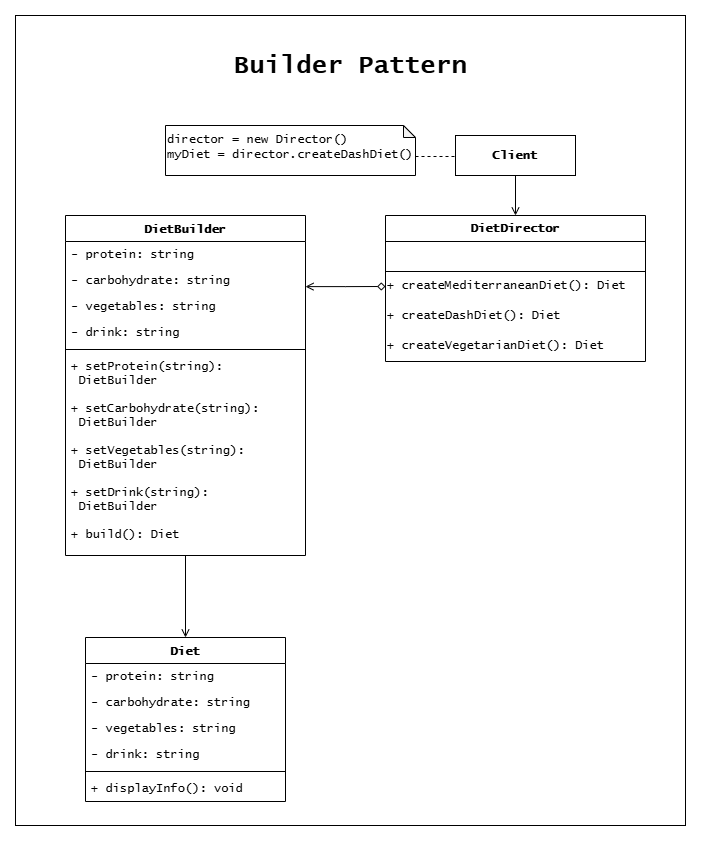

The diagram above was exported from draw.io. Its source (the exported page's mxGraphModel, read from the mxfile embedded in the PNG):
<mxGraphModel dx="3103" dy="1160" grid="1" gridSize="10" guides="1" tooltips="1" connect="1" arrows="1" fold="1" page="1" pageScale="1" pageWidth="827" pageHeight="1169" math="0" shadow="0">
  <root>
    <mxCell id="0" />
    <mxCell id="1" parent="0" />
    <mxCell id="2" value="" style="group" vertex="1" connectable="0" parent="1">
      <mxGeometry x="40" y="2180" width="670" height="810" as="geometry" />
    </mxCell>
    <mxCell id="3" value="" style="rounded=0;whiteSpace=wrap;html=1;" vertex="1" parent="2">
      <mxGeometry width="670" height="810" as="geometry" />
    </mxCell>
    <mxCell id="4" value="&lt;font face=&quot;Lucida Console&quot;&gt;Diet&lt;/font&gt;" style="swimlane;fontStyle=1;align=center;verticalAlign=top;childLayout=stackLayout;horizontal=1;startSize=26;horizontalStack=0;resizeParent=1;resizeParentMax=0;resizeLast=0;collapsible=1;marginBottom=0;whiteSpace=wrap;html=1;" vertex="1" parent="2">
      <mxGeometry x="70" y="622" width="200" height="164" as="geometry" />
    </mxCell>
    <mxCell id="5" value="- protein: string" style="text;strokeColor=none;fillColor=none;align=left;verticalAlign=top;spacingLeft=4;spacingRight=4;overflow=hidden;rotatable=0;points=[[0,0.5],[1,0.5]];portConstraint=eastwest;whiteSpace=wrap;html=1;fontFamily=Lucida Console;" vertex="1" parent="4">
      <mxGeometry y="26" width="200" height="26" as="geometry" />
    </mxCell>
    <mxCell id="6" value="- carbohydrate: string" style="text;strokeColor=none;fillColor=none;align=left;verticalAlign=top;spacingLeft=4;spacingRight=4;overflow=hidden;rotatable=0;points=[[0,0.5],[1,0.5]];portConstraint=eastwest;whiteSpace=wrap;html=1;fontFamily=Lucida Console;" vertex="1" parent="4">
      <mxGeometry y="52" width="200" height="26" as="geometry" />
    </mxCell>
    <mxCell id="7" value="- vegetables: string" style="text;strokeColor=none;fillColor=none;align=left;verticalAlign=top;spacingLeft=4;spacingRight=4;overflow=hidden;rotatable=0;points=[[0,0.5],[1,0.5]];portConstraint=eastwest;whiteSpace=wrap;html=1;fontFamily=Lucida Console;" vertex="1" parent="4">
      <mxGeometry y="78" width="200" height="26" as="geometry" />
    </mxCell>
    <mxCell id="8" value="- drink: string" style="text;strokeColor=none;fillColor=none;align=left;verticalAlign=top;spacingLeft=4;spacingRight=4;overflow=hidden;rotatable=0;points=[[0,0.5],[1,0.5]];portConstraint=eastwest;whiteSpace=wrap;html=1;fontFamily=Lucida Console;" vertex="1" parent="4">
      <mxGeometry y="104" width="200" height="26" as="geometry" />
    </mxCell>
    <mxCell id="9" value="" style="line;strokeWidth=1;fillColor=none;align=left;verticalAlign=middle;spacingTop=-1;spacingLeft=3;spacingRight=3;rotatable=0;labelPosition=right;points=[];portConstraint=eastwest;strokeColor=inherit;" vertex="1" parent="4">
      <mxGeometry y="130" width="200" height="8" as="geometry" />
    </mxCell>
    <mxCell id="10" value="+ displayInfo(): void" style="text;strokeColor=none;fillColor=none;align=left;verticalAlign=top;spacingLeft=4;spacingRight=4;overflow=hidden;rotatable=0;points=[[0,0.5],[1,0.5]];portConstraint=eastwest;whiteSpace=wrap;html=1;fontFamily=Lucida Console;" vertex="1" parent="4">
      <mxGeometry y="138" width="200" height="26" as="geometry" />
    </mxCell>
    <mxCell id="11" value="&lt;font face=&quot;Lucida Console&quot;&gt;DietBuilder&lt;/font&gt;" style="swimlane;fontStyle=1;align=center;verticalAlign=top;childLayout=stackLayout;horizontal=1;startSize=26;horizontalStack=0;resizeParent=1;resizeParentMax=0;resizeLast=0;collapsible=1;marginBottom=0;whiteSpace=wrap;html=1;" vertex="1" parent="2">
      <mxGeometry x="50" y="200" width="240" height="340" as="geometry" />
    </mxCell>
    <mxCell id="12" value="- protein: string" style="text;strokeColor=none;fillColor=none;align=left;verticalAlign=top;spacingLeft=4;spacingRight=4;overflow=hidden;rotatable=0;points=[[0,0.5],[1,0.5]];portConstraint=eastwest;whiteSpace=wrap;html=1;fontFamily=Lucida Console;" vertex="1" parent="11">
      <mxGeometry y="26" width="240" height="26" as="geometry" />
    </mxCell>
    <mxCell id="13" value="- carbohydrate: string" style="text;strokeColor=none;fillColor=none;align=left;verticalAlign=top;spacingLeft=4;spacingRight=4;overflow=hidden;rotatable=0;points=[[0,0.5],[1,0.5]];portConstraint=eastwest;whiteSpace=wrap;html=1;fontFamily=Lucida Console;" vertex="1" parent="11">
      <mxGeometry y="52" width="240" height="26" as="geometry" />
    </mxCell>
    <mxCell id="14" value="- vegetables: string" style="text;strokeColor=none;fillColor=none;align=left;verticalAlign=top;spacingLeft=4;spacingRight=4;overflow=hidden;rotatable=0;points=[[0,0.5],[1,0.5]];portConstraint=eastwest;whiteSpace=wrap;html=1;fontFamily=Lucida Console;" vertex="1" parent="11">
      <mxGeometry y="78" width="240" height="26" as="geometry" />
    </mxCell>
    <mxCell id="15" value="- drink: string" style="text;strokeColor=none;fillColor=none;align=left;verticalAlign=top;spacingLeft=4;spacingRight=4;overflow=hidden;rotatable=0;points=[[0,0.5],[1,0.5]];portConstraint=eastwest;whiteSpace=wrap;html=1;fontFamily=Lucida Console;" vertex="1" parent="11">
      <mxGeometry y="104" width="240" height="26" as="geometry" />
    </mxCell>
    <mxCell id="16" value="" style="line;strokeWidth=1;fillColor=none;align=left;verticalAlign=middle;spacingTop=-1;spacingLeft=3;spacingRight=3;rotatable=0;labelPosition=right;points=[];portConstraint=eastwest;strokeColor=inherit;" vertex="1" parent="11">
      <mxGeometry y="130" width="240" height="8" as="geometry" />
    </mxCell>
    <mxCell id="17" value="+ setProtein(string):&lt;div&gt;&amp;nbsp;DietBuilder&lt;/div&gt;" style="text;strokeColor=none;fillColor=none;align=left;verticalAlign=top;spacingLeft=4;spacingRight=4;overflow=hidden;rotatable=0;points=[[0,0.5],[1,0.5]];portConstraint=eastwest;whiteSpace=wrap;html=1;fontFamily=Lucida Console;" vertex="1" parent="11">
      <mxGeometry y="138" width="240" height="42" as="geometry" />
    </mxCell>
    <mxCell id="18" value="+ setCarbohydrate(string):&lt;div&gt;&amp;nbsp;DietBuilder&lt;/div&gt;" style="text;strokeColor=none;fillColor=none;align=left;verticalAlign=top;spacingLeft=4;spacingRight=4;overflow=hidden;rotatable=0;points=[[0,0.5],[1,0.5]];portConstraint=eastwest;whiteSpace=wrap;html=1;fontFamily=Lucida Console;" vertex="1" parent="11">
      <mxGeometry y="180" width="240" height="42" as="geometry" />
    </mxCell>
    <mxCell id="19" value="+ setVegetables(string):&lt;div&gt;&amp;nbsp;DietBuilder&lt;/div&gt;" style="text;strokeColor=none;fillColor=none;align=left;verticalAlign=top;spacingLeft=4;spacingRight=4;overflow=hidden;rotatable=0;points=[[0,0.5],[1,0.5]];portConstraint=eastwest;whiteSpace=wrap;html=1;fontFamily=Lucida Console;" vertex="1" parent="11">
      <mxGeometry y="222" width="240" height="42" as="geometry" />
    </mxCell>
    <mxCell id="20" value="+ setDrink(string):&lt;div&gt;&amp;nbsp;DietBuilder&lt;/div&gt;" style="text;strokeColor=none;fillColor=none;align=left;verticalAlign=top;spacingLeft=4;spacingRight=4;overflow=hidden;rotatable=0;points=[[0,0.5],[1,0.5]];portConstraint=eastwest;whiteSpace=wrap;html=1;fontFamily=Lucida Console;" vertex="1" parent="11">
      <mxGeometry y="264" width="240" height="42" as="geometry" />
    </mxCell>
    <mxCell id="21" value="+ build():&amp;nbsp;&lt;span style=&quot;background-color: transparent; color: light-dark(rgb(0, 0, 0), rgb(255, 255, 255));&quot;&gt;Diet&lt;/span&gt;" style="text;strokeColor=none;fillColor=none;align=left;verticalAlign=top;spacingLeft=4;spacingRight=4;overflow=hidden;rotatable=0;points=[[0,0.5],[1,0.5]];portConstraint=eastwest;whiteSpace=wrap;html=1;fontFamily=Lucida Console;" vertex="1" parent="11">
      <mxGeometry y="306" width="240" height="34" as="geometry" />
    </mxCell>
    <mxCell id="22" value="DietDirector" style="swimlane;fontStyle=1;align=center;verticalAlign=top;childLayout=stackLayout;horizontal=1;startSize=26;horizontalStack=0;resizeParent=1;resizeParentMax=0;resizeLast=0;collapsible=1;marginBottom=0;whiteSpace=wrap;html=1;strokeColor=default;fontFamily=Lucida Console;" vertex="1" parent="2">
      <mxGeometry x="370" y="200" width="260" height="146" as="geometry" />
    </mxCell>
    <mxCell id="23" value="" style="text;strokeColor=default;fillColor=none;align=left;verticalAlign=top;spacingLeft=4;spacingRight=4;overflow=hidden;rotatable=0;points=[[0,0.5],[1,0.5]];portConstraint=eastwest;whiteSpace=wrap;html=1;fontFamily=Lucida Console;" vertex="1" parent="22">
      <mxGeometry y="26" width="260" height="30" as="geometry" />
    </mxCell>
    <mxCell id="24" style="edgeStyle=orthogonalEdgeStyle;rounded=0;orthogonalLoop=1;jettySize=auto;html=1;exitX=0;exitY=0.5;exitDx=0;exitDy=0;entryX=0;entryY=0.5;entryDx=0;entryDy=0;" edge="1" parent="22" source="25" target="25">
      <mxGeometry relative="1" as="geometry">
        <mxPoint x="-20" y="70.6190476190477" as="targetPoint" />
      </mxGeometry>
    </mxCell>
    <mxCell id="25" value="+ createMediterraneanDiet(): Diet" style="text;html=1;align=left;verticalAlign=middle;whiteSpace=wrap;rounded=0;fontFamily=Lucida Console;" vertex="1" parent="22">
      <mxGeometry y="56" width="260" height="30" as="geometry" />
    </mxCell>
    <mxCell id="26" value="+ createDashDiet(): Diet" style="text;html=1;align=left;verticalAlign=middle;whiteSpace=wrap;rounded=0;fontFamily=Lucida Console;" vertex="1" parent="22">
      <mxGeometry y="86" width="260" height="30" as="geometry" />
    </mxCell>
    <mxCell id="27" value="+ createVegetarianDiet(): Diet" style="text;html=1;align=left;verticalAlign=middle;whiteSpace=wrap;rounded=0;fontFamily=Lucida Console;" vertex="1" parent="22">
      <mxGeometry y="116" width="260" height="30" as="geometry" />
    </mxCell>
    <mxCell id="28" style="edgeStyle=orthogonalEdgeStyle;rounded=0;orthogonalLoop=1;jettySize=auto;html=1;exitX=0;exitY=0.5;exitDx=0;exitDy=0;entryX=1;entryY=0.735;entryDx=0;entryDy=0;entryPerimeter=0;endArrow=open;endFill=0;startArrow=diamond;startFill=0;" edge="1" parent="2" source="25" target="13">
      <mxGeometry relative="1" as="geometry" />
    </mxCell>
    <mxCell id="29" style="edgeStyle=orthogonalEdgeStyle;rounded=0;orthogonalLoop=1;jettySize=auto;html=1;exitX=0.5;exitY=0;exitDx=0;exitDy=0;entryX=0.5;entryY=1;entryDx=0;entryDy=0;entryPerimeter=0;endArrow=none;startFill=0;startArrow=open;" edge="1" parent="2" source="4" target="21">
      <mxGeometry relative="1" as="geometry" />
    </mxCell>
    <mxCell id="30" style="edgeStyle=orthogonalEdgeStyle;rounded=0;orthogonalLoop=1;jettySize=auto;html=1;exitX=0.5;exitY=1;exitDx=0;exitDy=0;entryX=0.5;entryY=0;entryDx=0;entryDy=0;endArrow=open;endFill=0;" edge="1" parent="2" source="31" target="22">
      <mxGeometry relative="1" as="geometry" />
    </mxCell>
    <mxCell id="31" value="&lt;b&gt;&lt;font face=&quot;Lucida Console&quot;&gt;Client&lt;/font&gt;&lt;/b&gt;" style="rounded=0;whiteSpace=wrap;html=1;" vertex="1" parent="2">
      <mxGeometry x="440" y="120" width="120" height="40" as="geometry" />
    </mxCell>
    <mxCell id="32" value="&lt;div&gt;&lt;font face=&quot;Lucida Console&quot;&gt;director = new Director()&lt;/font&gt;&lt;/div&gt;&lt;div&gt;&lt;font face=&quot;Lucida Console&quot;&gt;myDiet = director.createDashDiet()&lt;/font&gt;&lt;/div&gt;" style="shape=note;whiteSpace=wrap;html=1;backgroundOutline=1;darkOpacity=0.05;size=12;align=left;verticalAlign=top;" vertex="1" parent="2">
      <mxGeometry x="150" y="110" width="250" height="50" as="geometry" />
    </mxCell>
    <mxCell id="33" style="edgeStyle=orthogonalEdgeStyle;rounded=0;orthogonalLoop=1;jettySize=auto;html=1;exitX=0;exitY=0;exitDx=250;exitDy=31;exitPerimeter=0;entryX=0;entryY=0.525;entryDx=0;entryDy=0;entryPerimeter=0;endArrow=none;startFill=0;dashed=1;" edge="1" parent="2" source="32" target="31">
      <mxGeometry relative="1" as="geometry" />
    </mxCell>
    <mxCell id="34" value="&lt;span style=&quot;font-family: &amp;quot;Lucida Console&amp;quot;;&quot;&gt;Builder Pattern&lt;/span&gt;" style="text;html=1;align=center;verticalAlign=middle;whiteSpace=wrap;rounded=0;fontSize=25;fontStyle=1" vertex="1" parent="2">
      <mxGeometry x="215" y="34" width="240" height="30" as="geometry" />
    </mxCell>
  </root>
</mxGraphModel>